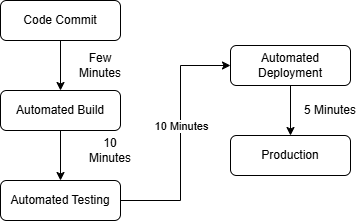

The diagram above was exported from draw.io. Its source (the exported page's mxGraphModel, read from the mxfile embedded in the PNG):
<mxGraphModel dx="1213" dy="604" grid="1" gridSize="10" guides="1" tooltips="1" connect="1" arrows="1" fold="1" page="1" pageScale="1" pageWidth="827" pageHeight="1169" math="0" shadow="0">
  <root>
    <mxCell id="WIyWlLk6GJQsqaUBKTNV-0" />
    <mxCell id="WIyWlLk6GJQsqaUBKTNV-1" parent="WIyWlLk6GJQsqaUBKTNV-0" />
    <mxCell id="uDqA_70gDBmivJBJ4-Vs-1" edge="1" parent="WIyWlLk6GJQsqaUBKTNV-1" source="WIyWlLk6GJQsqaUBKTNV-3" style="edgeStyle=orthogonalEdgeStyle;rounded=0;orthogonalLoop=1;jettySize=auto;html=1;" target="uDqA_70gDBmivJBJ4-Vs-0" value="">
      <mxGeometry relative="1" as="geometry" />
    </mxCell>
    <mxCell id="WIyWlLk6GJQsqaUBKTNV-3" parent="WIyWlLk6GJQsqaUBKTNV-1" style="rounded=1;whiteSpace=wrap;html=1;fontSize=12;glass=0;strokeWidth=1;shadow=0;" value="Code Commit" vertex="1">
      <mxGeometry height="40" width="120" x="160" y="80" as="geometry" />
    </mxCell>
    <mxCell id="uDqA_70gDBmivJBJ4-Vs-3" edge="1" parent="WIyWlLk6GJQsqaUBKTNV-1" source="WIyWlLk6GJQsqaUBKTNV-7" style="edgeStyle=orthogonalEdgeStyle;rounded=0;orthogonalLoop=1;jettySize=auto;html=1;" target="WIyWlLk6GJQsqaUBKTNV-12">
      <mxGeometry relative="1" as="geometry">
        <Array as="points">
          <mxPoint x="340" y="280" />
          <mxPoint x="340" y="145" />
        </Array>
      </mxGeometry>
    </mxCell>
    <mxCell id="uDqA_70gDBmivJBJ4-Vs-10" connectable="0" parent="uDqA_70gDBmivJBJ4-Vs-3" style="edgeLabel;html=1;align=center;verticalAlign=middle;resizable=0;points=[];" value="10 Minutes" vertex="1">
      <mxGeometry relative="1" x="0.1011" as="geometry">
        <mxPoint as="offset" />
      </mxGeometry>
    </mxCell>
    <mxCell id="WIyWlLk6GJQsqaUBKTNV-7" parent="WIyWlLk6GJQsqaUBKTNV-1" style="rounded=1;whiteSpace=wrap;html=1;fontSize=12;glass=0;strokeWidth=1;shadow=0;" value="Automated Testing" vertex="1">
      <mxGeometry height="40" width="120" x="160" y="260" as="geometry" />
    </mxCell>
    <mxCell id="WIyWlLk6GJQsqaUBKTNV-11" parent="WIyWlLk6GJQsqaUBKTNV-1" style="rounded=1;whiteSpace=wrap;html=1;fontSize=12;glass=0;strokeWidth=1;shadow=0;" value="Production" vertex="1">
      <mxGeometry height="40" width="120" x="390" y="215" as="geometry" />
    </mxCell>
    <mxCell id="uDqA_70gDBmivJBJ4-Vs-4" edge="1" parent="WIyWlLk6GJQsqaUBKTNV-1" source="WIyWlLk6GJQsqaUBKTNV-12" style="edgeStyle=orthogonalEdgeStyle;rounded=0;orthogonalLoop=1;jettySize=auto;html=1;" target="WIyWlLk6GJQsqaUBKTNV-11" value="">
      <mxGeometry relative="1" as="geometry" />
    </mxCell>
    <mxCell id="WIyWlLk6GJQsqaUBKTNV-12" parent="WIyWlLk6GJQsqaUBKTNV-1" style="rounded=1;whiteSpace=wrap;html=1;fontSize=12;glass=0;strokeWidth=1;shadow=0;" value="Automated Deployment" vertex="1">
      <mxGeometry height="40" width="120" x="390" y="125" as="geometry" />
    </mxCell>
    <mxCell id="uDqA_70gDBmivJBJ4-Vs-2" edge="1" parent="WIyWlLk6GJQsqaUBKTNV-1" source="uDqA_70gDBmivJBJ4-Vs-0" style="edgeStyle=orthogonalEdgeStyle;rounded=0;orthogonalLoop=1;jettySize=auto;html=1;" target="WIyWlLk6GJQsqaUBKTNV-7" value="">
      <mxGeometry relative="1" as="geometry" />
    </mxCell>
    <mxCell id="uDqA_70gDBmivJBJ4-Vs-0" parent="WIyWlLk6GJQsqaUBKTNV-1" style="rounded=1;whiteSpace=wrap;html=1;fontSize=12;glass=0;strokeWidth=1;shadow=0;" value="Automated Build" vertex="1">
      <mxGeometry height="40" width="120" x="160" y="170" as="geometry" />
    </mxCell>
    <mxCell id="uDqA_70gDBmivJBJ4-Vs-5" parent="WIyWlLk6GJQsqaUBKTNV-1" style="text;html=1;whiteSpace=wrap;strokeColor=none;fillColor=none;align=center;verticalAlign=middle;rounded=0;" value="Few Minutes" vertex="1">
      <mxGeometry height="30" width="60" x="230" y="130" as="geometry" />
    </mxCell>
    <mxCell id="uDqA_70gDBmivJBJ4-Vs-6" parent="WIyWlLk6GJQsqaUBKTNV-1" style="text;html=1;whiteSpace=wrap;strokeColor=none;fillColor=none;align=center;verticalAlign=middle;rounded=0;" value="10 Minutes" vertex="1">
      <mxGeometry height="30" width="60" x="240" y="215" as="geometry" />
    </mxCell>
    <mxCell id="uDqA_70gDBmivJBJ4-Vs-8" parent="WIyWlLk6GJQsqaUBKTNV-1" style="text;html=1;whiteSpace=wrap;strokeColor=none;fillColor=none;align=center;verticalAlign=middle;rounded=0;" value="5 Minutes" vertex="1">
      <mxGeometry height="30" width="60" x="460" y="175" as="geometry" />
    </mxCell>
  </root>
</mxGraphModel>